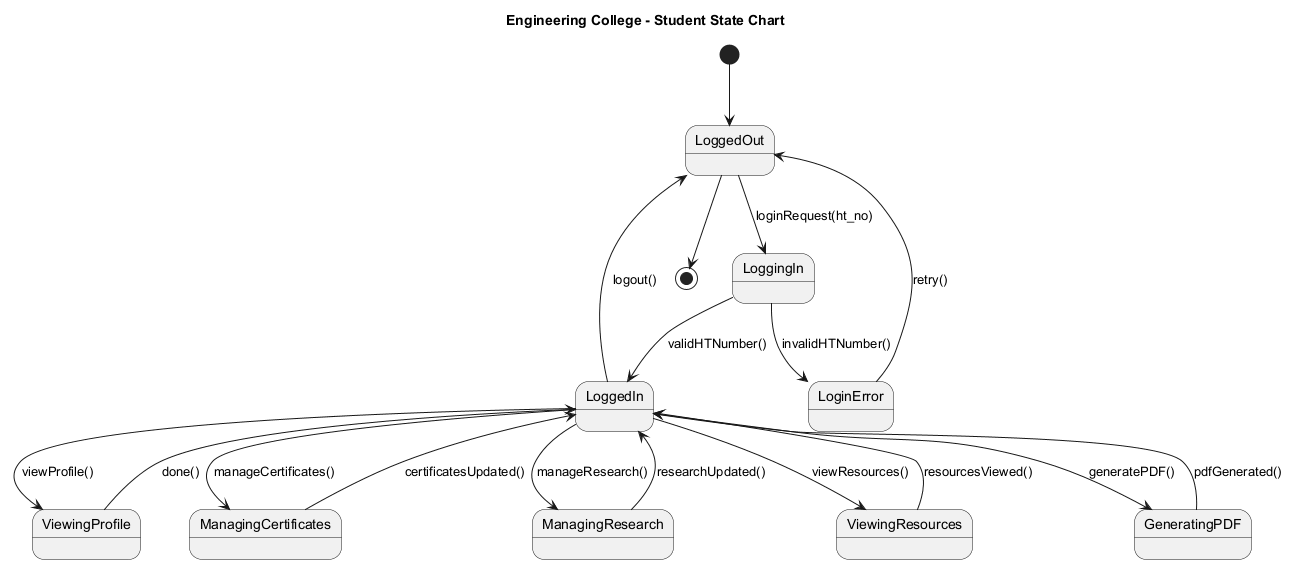

The diagram above was rendered by PlantUML. Its source (embedded in the PNG):
@startuml 18_State_Chart_Student
' Engineering College - State Chart Diagram for STUDENT Module
' A4 Page Layout

title Engineering College - Student State Chart

[*] --> LoggedOut
LoggedOut --> LoggingIn: loginRequest(ht_no)
LoggingIn --> LoggedIn: validHTNumber()
LoggingIn --> LoginError: invalidHTNumber()
LoginError --> LoggedOut: retry()
LoggedIn --> ViewingProfile: viewProfile()
LoggedIn --> ManagingCertificates: manageCertificates()
LoggedIn --> ManagingResearch: manageResearch()
LoggedIn --> ViewingResources: viewResources()
LoggedIn --> GeneratingPDF: generatePDF()
ViewingProfile --> LoggedIn: done()
ManagingCertificates --> LoggedIn: certificatesUpdated()
ManagingResearch --> LoggedIn: researchUpdated()
ViewingResources --> LoggedIn: resourcesViewed()
GeneratingPDF --> LoggedIn: pdfGenerated()
LoggedIn --> LoggedOut: logout()
LoggedOut --> [*]

@enduml